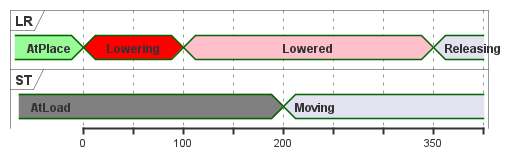

The diagram above was rendered by PlantUML. Its source (embedded in the PNG):
@startuml
concise LR
concise ST

LR is AtPlace #palegreen
ST is AtLoad #gray

@LR
0 is Lowering #FF0000
100 is Lowered #pink
350 is Releasing

@ST
200 is Moving

@enduml